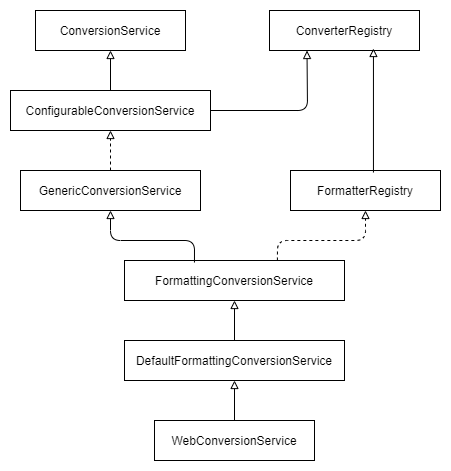

The diagram above was exported from draw.io. Its source (the exported page's mxGraphModel, read from the mxfile embedded in the PNG):
<mxGraphModel dx="711" dy="735" grid="1" gridSize="10" guides="1" tooltips="1" connect="1" arrows="1" fold="1" page="1" pageScale="1" pageWidth="827" pageHeight="1169" math="0" shadow="0">
  <root>
    <mxCell id="0" />
    <mxCell id="1" parent="0" />
    <mxCell id="efqp10aPuP9Bb_5IuJwc-1" value="WebConversionService" style="rounded=0;whiteSpace=wrap;html=1;" vertex="1" parent="1">
      <mxGeometry x="224" y="510" width="160" height="40" as="geometry" />
    </mxCell>
    <mxCell id="efqp10aPuP9Bb_5IuJwc-2" value="DefaultFormattingConversionService" style="rounded=0;whiteSpace=wrap;html=1;" vertex="1" parent="1">
      <mxGeometry x="194" y="430" width="220" height="40" as="geometry" />
    </mxCell>
    <mxCell id="efqp10aPuP9Bb_5IuJwc-4" value="GenericConversionService" style="rounded=0;whiteSpace=wrap;html=1;" vertex="1" parent="1">
      <mxGeometry x="90" y="260" width="180" height="40" as="geometry" />
    </mxCell>
    <mxCell id="efqp10aPuP9Bb_5IuJwc-5" value="FormatterRegistry" style="rounded=0;whiteSpace=wrap;html=1;" vertex="1" parent="1">
      <mxGeometry x="360" y="260" width="150" height="40" as="geometry" />
    </mxCell>
    <mxCell id="efqp10aPuP9Bb_5IuJwc-6" value="ConverterRegistry" style="rounded=0;whiteSpace=wrap;html=1;" vertex="1" parent="1">
      <mxGeometry x="339" y="100" width="150" height="40" as="geometry" />
    </mxCell>
    <mxCell id="efqp10aPuP9Bb_5IuJwc-8" value="FormattingConversionService" style="rounded=0;whiteSpace=wrap;html=1;" vertex="1" parent="1">
      <mxGeometry x="194" y="350" width="220" height="40" as="geometry" />
    </mxCell>
    <mxCell id="efqp10aPuP9Bb_5IuJwc-9" value="ConfigurableConversionService" style="rounded=0;whiteSpace=wrap;html=1;" vertex="1" parent="1">
      <mxGeometry x="80" y="180" width="200" height="40" as="geometry" />
    </mxCell>
    <mxCell id="efqp10aPuP9Bb_5IuJwc-10" value="ConversionService" style="rounded=0;whiteSpace=wrap;html=1;" vertex="1" parent="1">
      <mxGeometry x="105" y="100" width="150" height="40" as="geometry" />
    </mxCell>
    <mxCell id="efqp10aPuP9Bb_5IuJwc-12" value="" style="endArrow=block;html=1;exitX=0.5;exitY=0;exitDx=0;exitDy=0;entryX=0.5;entryY=1;entryDx=0;entryDy=0;endFill=0;" edge="1" parent="1" source="efqp10aPuP9Bb_5IuJwc-1" target="efqp10aPuP9Bb_5IuJwc-2">
      <mxGeometry width="50" height="50" relative="1" as="geometry">
        <mxPoint x="340" y="220" as="sourcePoint" />
        <mxPoint x="390" y="170" as="targetPoint" />
      </mxGeometry>
    </mxCell>
    <mxCell id="efqp10aPuP9Bb_5IuJwc-13" value="" style="endArrow=block;html=1;exitX=0.5;exitY=0;exitDx=0;exitDy=0;entryX=0.5;entryY=1;entryDx=0;entryDy=0;endFill=0;" edge="1" parent="1" source="efqp10aPuP9Bb_5IuJwc-2" target="efqp10aPuP9Bb_5IuJwc-8">
      <mxGeometry width="50" height="50" relative="1" as="geometry">
        <mxPoint x="314" y="520" as="sourcePoint" />
        <mxPoint x="314" y="480" as="targetPoint" />
      </mxGeometry>
    </mxCell>
    <mxCell id="efqp10aPuP9Bb_5IuJwc-14" value="" style="endArrow=block;html=1;exitX=0.318;exitY=0.05;exitDx=0;exitDy=0;entryX=0.5;entryY=1;entryDx=0;entryDy=0;endFill=0;exitPerimeter=0;" edge="1" parent="1" source="efqp10aPuP9Bb_5IuJwc-8" target="efqp10aPuP9Bb_5IuJwc-4">
      <mxGeometry width="50" height="50" relative="1" as="geometry">
        <mxPoint x="314" y="440" as="sourcePoint" />
        <mxPoint x="314" y="400" as="targetPoint" />
        <Array as="points">
          <mxPoint x="264" y="330" />
          <mxPoint x="180" y="330" />
        </Array>
      </mxGeometry>
    </mxCell>
    <mxCell id="efqp10aPuP9Bb_5IuJwc-15" value="" style="endArrow=block;html=1;exitX=0.695;exitY=0;exitDx=0;exitDy=0;entryX=0.5;entryY=1;entryDx=0;entryDy=0;endFill=0;exitPerimeter=0;dashed=1;" edge="1" parent="1" source="efqp10aPuP9Bb_5IuJwc-8" target="efqp10aPuP9Bb_5IuJwc-5">
      <mxGeometry width="50" height="50" relative="1" as="geometry">
        <mxPoint x="314" y="440" as="sourcePoint" />
        <mxPoint x="314" y="400" as="targetPoint" />
        <Array as="points">
          <mxPoint x="347" y="330" />
          <mxPoint x="435" y="330" />
        </Array>
      </mxGeometry>
    </mxCell>
    <mxCell id="efqp10aPuP9Bb_5IuJwc-16" value="" style="endArrow=block;html=1;entryX=0.693;entryY=0.95;entryDx=0;entryDy=0;endFill=0;entryPerimeter=0;exitX=0.553;exitY=0.05;exitDx=0;exitDy=0;exitPerimeter=0;" edge="1" parent="1" source="efqp10aPuP9Bb_5IuJwc-5" target="efqp10aPuP9Bb_5IuJwc-6">
      <mxGeometry width="50" height="50" relative="1" as="geometry">
        <mxPoint x="442" y="250" as="sourcePoint" />
        <mxPoint x="314" y="400" as="targetPoint" />
      </mxGeometry>
    </mxCell>
    <mxCell id="efqp10aPuP9Bb_5IuJwc-17" value="" style="endArrow=block;html=1;exitX=0.5;exitY=0;exitDx=0;exitDy=0;entryX=0.5;entryY=1;entryDx=0;entryDy=0;endFill=0;dashed=1;" edge="1" parent="1" source="efqp10aPuP9Bb_5IuJwc-4" target="efqp10aPuP9Bb_5IuJwc-9">
      <mxGeometry width="50" height="50" relative="1" as="geometry">
        <mxPoint x="445" y="270" as="sourcePoint" />
        <mxPoint x="445" y="230" as="targetPoint" />
      </mxGeometry>
    </mxCell>
    <mxCell id="efqp10aPuP9Bb_5IuJwc-18" value="" style="endArrow=block;html=1;exitX=0.5;exitY=0;exitDx=0;exitDy=0;endFill=0;" edge="1" parent="1" source="efqp10aPuP9Bb_5IuJwc-9" target="efqp10aPuP9Bb_5IuJwc-10">
      <mxGeometry width="50" height="50" relative="1" as="geometry">
        <mxPoint x="314" y="440" as="sourcePoint" />
        <mxPoint x="314" y="400" as="targetPoint" />
      </mxGeometry>
    </mxCell>
    <mxCell id="efqp10aPuP9Bb_5IuJwc-19" value="" style="endArrow=block;html=1;exitX=1;exitY=0.5;exitDx=0;exitDy=0;endFill=0;entryX=0.25;entryY=1;entryDx=0;entryDy=0;" edge="1" parent="1" source="efqp10aPuP9Bb_5IuJwc-9" target="efqp10aPuP9Bb_5IuJwc-6">
      <mxGeometry width="50" height="50" relative="1" as="geometry">
        <mxPoint x="190" y="190" as="sourcePoint" />
        <mxPoint x="190" y="150" as="targetPoint" />
        <Array as="points">
          <mxPoint x="377" y="200" />
        </Array>
      </mxGeometry>
    </mxCell>
  </root>
</mxGraphModel>